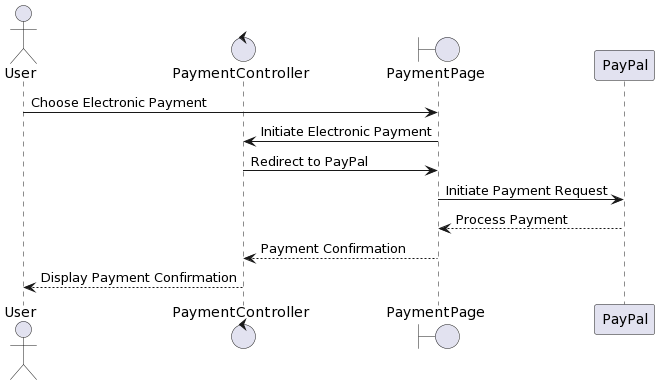

The diagram above was rendered by PlantUML. Its source (embedded in the PNG):
@startuml
actor User as U
boundary PaymentPage as PP
control PaymentController as PC
database PayPal as PP

U -> PP: Choose Electronic Payment
PP -> PC: Initiate Electronic Payment
PC -> PP: Redirect to PayPal
PP -> PayPal: Initiate Payment Request
PayPal --> PP: Process Payment
PP --> PC: Payment Confirmation
PC --> U: Display Payment Confirmation
@enduml